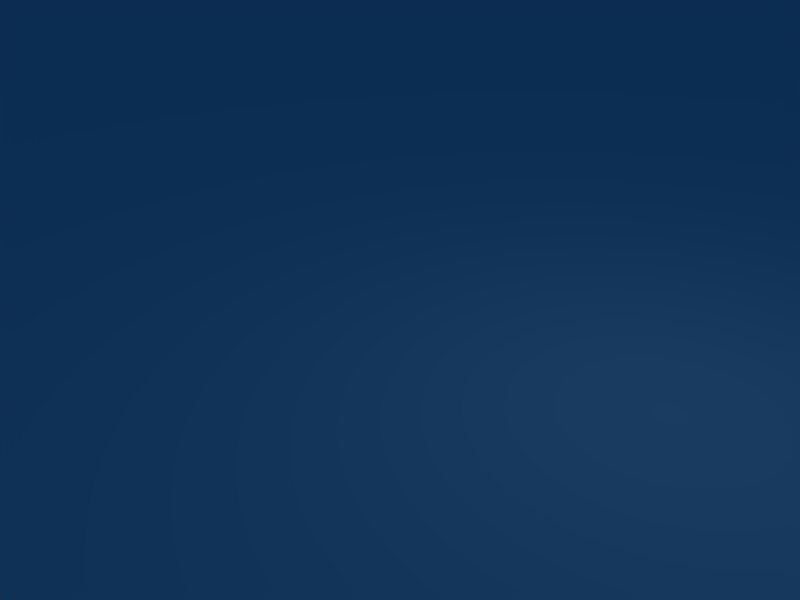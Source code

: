 # Source: devcell.blend  (saved by Blender 2.49.2; exported with 4.5.12 LTS)
import bpy
from mathutils import Matrix  # noqa: F401  (used for matrix-valued properties, if any)

bpy.ops.wm.read_factory_settings(use_empty=True)
scene = bpy.context.scene
scene.name = 'Scene'

# ---- collections
col_collection_1 = bpy.data.collections.new('Collection 1'); scene.collection.children.link(col_collection_1)

# ---- materials (node trees are filled in below, after node groups)
mat_material_001 = bpy.data.materials.new('Material.001')
mat_material_001.alpha_threshold = 0.0
mat_material_001.preview_render_type = 'FLAT'
mat_material_001.roughness = 0.5
mat_material_001.line_color = (0.0, 0.0, 0.0, 1.0)

# ---- material node trees

# ---- world
world_world = bpy.data.worlds.new('World'); scene.world = world_world
world_world.color = (0.05656, 0.2208, 0.4)
world_world.use_sun_shadow = False
world_world.sun_shadow_jitter_overblur = 0.0
world_world.cycles.sampling_method = 'MANUAL'
world_world.cycles.sample_map_resolution = 256

# ---- cameras
cam_camera = bpy.data.cameras.new('Camera')
cam_camera.passepartout_alpha = 0.2
cam_camera.clip_end = 100.0
cam_camera.lens = 35.0
cam_camera.ortho_scale = 7.314
cam_camera.show_passepartout = False
cam_camera.show_safe_areas = True
cam_camera.dof.focus_distance = 0.0
cam_camera.dof.aperture_fstop = 128.0

# ---- lights
light_spot = bpy.data.lights.new('Spot', 'POINT')
light_spot.transmission_factor = 0.0
light_spot.cutoff_distance = 30.0
light_spot.energy = 100.0
light_spot.shadow_buffer_clip_start = 1.001
light_spot.shadow_soft_size = 1.0
light_spot.shadow_maximum_resolution = 0.006
light_spot.use_absolute_resolution = True
light_spot.cycles.use_multiple_importance_sampling = False

# ---- meshes
me_plane = bpy.data.meshes.new('Plane')
me_plane.from_pydata([(1.0, 1.0, 0.0), (1.0, -1.0, 0.0), (-1.0, -1.0, 0.0), (-1.0, 1.0, 0.0)], [], [(0, 3, 2, 1)])
_uv = me_plane.uv_layers.new(name='UVTex')
_uv.uv.foreach_set('vector', [5.96e-08, 0.0, 1.0, 2.98e-08, 1.0, 1.0, 0.0, 1.0])
me_plane.materials.append(mat_material_001)
me_plane.use_remesh_preserve_volume = False
me_plane.use_remesh_preserve_attributes = False
me_plane.use_mirror_vertex_groups = False
me_plane.update()

# ---- objects
ob_plane = bpy.data.objects.new('Plane', me_plane)
ob_lamp = bpy.data.objects.new('Lamp', light_spot)
ob_camera = bpy.data.objects.new('Camera', cam_camera)

# ---- transforms, parenting, visibility, modifiers, constraints
ob_plane.location = (0.0, 0.0, 0.0)
ob_plane.scale = (256.0, 256.0, 1.0)
ob_plane.lock_rotations_4d = False
ob_plane.empty_display_type = 'ARROWS'
ob_plane.lineart.crease_threshold = 0.0
ob_lamp.location = (4.076, 1.005, 5.904)
ob_lamp.rotation_euler = (0.6503, 0.05522, 1.866)
ob_lamp.lock_rotations_4d = False
ob_lamp.empty_display_type = 'ARROWS'
ob_lamp.color = (0.0, 0.0, 0.0, 0.0)
ob_lamp.lineart.crease_threshold = 0.0
ob_camera.location = (7.481, -6.508, 5.344)
ob_camera.rotation_euler = (1.109, 0.01082, 0.8149)
ob_camera.lock_rotations_4d = False
ob_camera.empty_display_type = 'ARROWS'
ob_camera.color = (0.0, 0.0, 0.0, 0.0)
ob_camera.display_type = 'WIRE'
ob_camera.lineart.crease_threshold = 0.0

# ---- collection membership
col_collection_1.objects.link(ob_plane)
col_collection_1.objects.link(ob_lamp)
col_collection_1.objects.link(ob_camera)

# ---- scene / render settings (as saved in the file)
scene.camera = ob_camera
scene.frame_start = 1; scene.frame_end = 250; scene.frame_set(1)
scene.render.engine = 'BLENDER_EEVEE_NEXT'
scene.render.image_settings.file_format = 'JPEG'
scene.render.image_settings.color_mode = 'RGB'
scene.render.image_settings.compression = 90
scene.render.resolution_x = 800
scene.render.resolution_y = 600
scene.render.pixel_aspect_x = 100.0
scene.render.pixel_aspect_y = 100.0
scene.render.fps = 25
scene.render.dither_intensity = 0.0
scene.render.use_compositing = False
scene.render.use_sequencer = False
scene.render.bake_margin = 2
scene.render.bake_bias = 0.0
scene.render.use_stamp_time = False
scene.render.use_stamp_date = False
scene.render.use_stamp_frame = False
scene.render.use_stamp_camera = False
scene.render.use_stamp_scene = False
scene.render.use_stamp_filename = False
scene.render.use_stamp_render_time = False
scene.render.stamp_font_size = 0
scene.cycles.use_denoising = False
scene.cycles.samples = 10
scene.cycles.sampling_pattern = 'TABULATED_SOBOL'
scene.cycles.light_sampling_threshold = 0.0
scene.cycles.use_adaptive_sampling = False
scene.cycles.use_light_tree = False
scene.cycles.blur_glossy = 0.0
scene.cycles.volume_bounces = 1
scene.cycles.pixel_filter_type = 'GAUSSIAN'
scene.cycles.sample_clamp_indirect = 0.0
scene.view_settings.view_transform = 'Raw'
bpy.context.view_layer.update()
